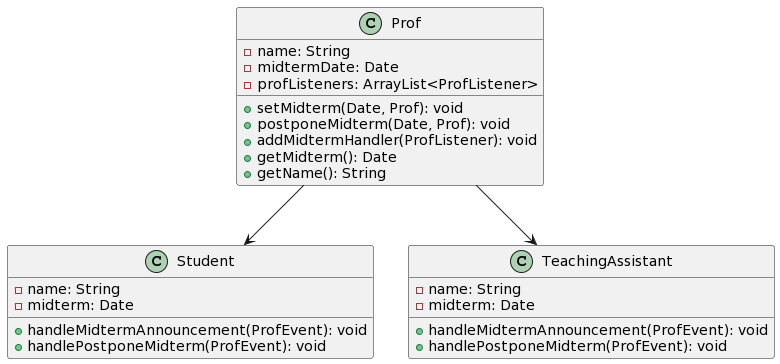

The diagram above was rendered by PlantUML. Its source (embedded in the PNG):
@startuml
class Prof {
    -name: String
    -midtermDate: Date
    -profListeners: ArrayList<ProfListener>
    +setMidterm(Date, Prof): void
    +postponeMidterm(Date, Prof): void
    +addMidtermHandler(ProfListener): void
    +getMidterm(): Date
    +getName(): String
}

class Student {
    -name: String
    -midterm: Date
    +handleMidtermAnnouncement(ProfEvent): void
    +handlePostponeMidterm(ProfEvent): void
}

class TeachingAssistant {
    -name: String
    -midterm: Date
    +handleMidtermAnnouncement(ProfEvent): void
    +handlePostponeMidterm(ProfEvent): void
}

Prof --> Student
Prof --> TeachingAssistant
@enduml